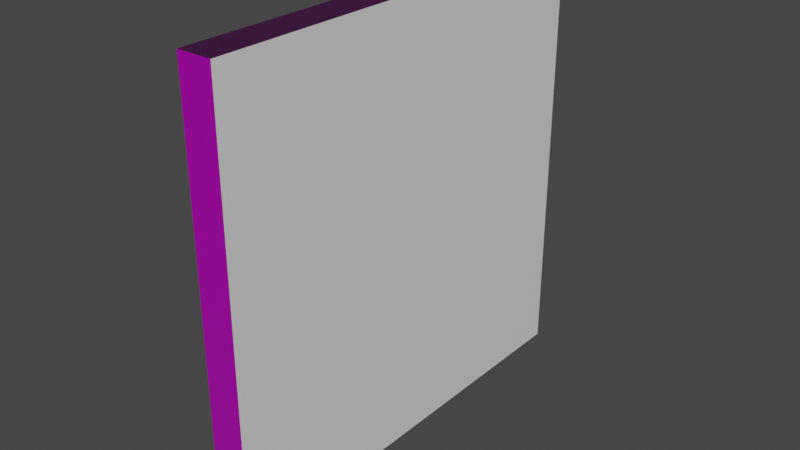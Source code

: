 # Source: buildingad.blend  (saved by Blender 2.93.20; exported with 4.5.12 LTS)
import bpy
from mathutils import Matrix  # noqa: F401  (used for matrix-valued properties, if any)

bpy.ops.wm.read_factory_settings(use_empty=True)
scene = bpy.context.scene
scene.name = 'Scene'

# ---- collections
col_collection = bpy.data.collections.new('Collection'); scene.collection.children.link(col_collection)

# ---- images (referenced by path relative to the original .blend; pixels are not part of the script)
import os
ASSET_DIR = os.environ.get("B2B_ASSET_DIR", "")  # directory of the original .blend (textures are referenced by path, not embedded)
HERE = os.path.dirname(os.path.abspath(__file__))  # packed textures are extracted next to this script under _unpacked/

def load_image(name, relpath, width, height, colorspace="sRGB"):
    """Load a texture the original file referenced (path relative to the .blend, or extracted next to this script)."""
    p = next((c for c in (os.path.join(HERE, relpath), os.path.join(ASSET_DIR, relpath)) if relpath and os.path.exists(c)), "")
    if p:
        img = bpy.data.images.load(p, check_existing=True)
        img.name = name
    else:  # same state as the original file: an image datablock whose file is absent (Cycles renders it pink)
        img = bpy.data.images.new(name, width, height)
        img.source = "FILE"
        img.filepath = "//" + (relpath or name)
    img.colorspace_settings.name = colorspace
    return img
img_diffuse_tga = load_image('diffuse.tga', 'diffuse.tga', 1024, 1024, 'sRGB')
img_normal_tga = load_image('normal.tga', 'normal.tga', 1024, 1024, 'sRGB')

# ---- materials (node trees are filled in below, after node groups)
mat_metal = bpy.data.materials.new('Metal')
mat_metal.use_transparent_shadow = False
mat_ad = bpy.data.materials.new('Ad')
mat_ad.use_transparent_shadow = False

# ---- material node trees
mat_metal.use_nodes = True; mat_metal.node_tree.nodes.clear()
mat_ad.use_nodes = True; mat_ad.node_tree.nodes.clear()
_N = mat_ad.node_tree.nodes; _L = mat_ad.node_tree.links
n0 = _N.new('ShaderNodeBsdfPrincipled'); n0.name = 'Principled BSDF'; n0.location = (10, 300)
n0.distribution = 'GGX'
n0.subsurface_method = 'BURLEY'
n0.inputs[3].default_value = 1.45
n0.inputs[27].default_value = (0.0, 0.0, 0.0, 1.0)
n0.inputs[28].default_value = 1.0
n1 = _N.new('ShaderNodeOutputMaterial'); n1.name = 'Material Output'; n1.location = (300, 300)
_L.new(n0.outputs[0], n1.inputs[0])
n1.is_active_output = True

# ---- world
world_world = bpy.data.worlds.new('World'); scene.world = world_world
world_world.use_nodes = True; world_world.node_tree.nodes.clear()
_N = world_world.node_tree.nodes; _L = world_world.node_tree.links
n0 = _N.new('ShaderNodeOutputWorld'); n0.name = 'World Output'; n0.location = (300, 300)
n1 = _N.new('ShaderNodeBackground'); n1.name = 'Background'; n1.location = (10, 300)
n1.inputs[0].default_value = (0.05088, 0.05088, 0.05088, 1.0)
_L.new(n1.outputs[0], n0.inputs[0])
n0.is_active_output = True
world_world.color = (0.05088, 0.05088, 0.05088)
world_world.use_sun_shadow = False
world_world.sun_shadow_jitter_overblur = 0.0

# ---- meshes
me_cube_002 = bpy.data.meshes.new('Cube.002')
me_cube_002.from_pydata([(0.3189, -30.92, 30.6), (0.3189, 30.92, 30.6), (0.3189, 30.92, -30.6), (0.3189, -30.92, -30.6), (-4.584, 30.92, -30.6), (-4.584, 30.92, 30.6), (-4.584, -30.92, -30.6), (-4.584, -30.92, 30.6)], [], [(3, 6, 4, 2), (1, 0, 3, 2), (5, 4, 6, 7), (0, 7, 6, 3), (2, 4, 5, 1), (1, 5, 7, 0)])
me_cube_002.polygons.foreach_set('material_index', [0, 1, 0, 0, 0, 0])
_uv = me_cube_002.uv_layers.new(name='Concrete')
_uv.uv.foreach_set('vector', [0.8503, 0.7153, 0.7941, 0.7153, 0.7941, 0.007498, 0.8503, 0.007498, 1.0, 0.0, 1.0, 1.0, 0.0, 1.0, 0.0, 0.0, 0.708, 0.7153, 0.007498, 0.7153, 0.007498, 0.007498, 0.708, 0.007498, 0.9925, 0.708, 0.9364, 0.708, 0.9364, 0.007498, 0.9925, 0.007498, 0.8653, 0.007498, 0.9214, 0.007498, 0.9214, 0.708, 0.8653, 0.708, 0.723, 0.007498, 0.7791, 0.007498, 0.7791, 0.7153, 0.723, 0.7153])
me_cube_002.materials.append(mat_metal)
me_cube_002.materials.append(mat_ad)
me_cube_002.use_remesh_fix_poles = True
me_cube_002.use_remesh_preserve_attributes = False
me_cube_002.update()
me_cube_002.normals_split_custom_set([tuple(v) for v in zip(*[iter([0.0, 0.0, -1.0, 0.0, 0.0, -1.0, 0.0, 0.0, -1.0, 0.0, 0.0, -1.0, 1.0, 0.0, 0.0, 1.0, 0.0, 0.0, 1.0, 0.0, 0.0, 1.0, 0.0, 0.0, -1.0, 0.0, 0.0, -1.0, 0.0, 0.0, -1.0, 0.0, 0.0, -1.0, 0.0, 0.0, 0.0, -1.0, -1.526e-07, 0.0, -1.0, -1.526e-07, 0.0, -1.0, -1.526e-07, 0.0, -1.0, -1.526e-07, 0.0, 1.0, 1.526e-07, 0.0, 1.0, 1.526e-07, 0.0, 1.0, 1.526e-07, 0.0, 1.0, 1.526e-07, 0.0, 0.0, 1.0, 0.0, 0.0, 1.0, 0.0, 0.0, 1.0, 0.0, 0.0, 1.0])] * 3)])

# ---- objects
ob_cube = bpy.data.objects.new('Cube', me_cube_002)
_N = mat_metal.node_tree.nodes; _L = mat_metal.node_tree.links
n0 = _N.new('ShaderNodeBsdfPrincipled'); n0.name = 'Principled BSDF'; n0.location = (250, 306)
n0.distribution = 'GGX'
n0.subsurface_method = 'BURLEY'
n0.inputs[3].default_value = 1.45
n0.inputs[27].default_value = (0.0, 0.0, 0.0, 1.0)
n0.inputs[28].default_value = 1.0
n1 = _N.new('ShaderNodeOutputMaterial'); n1.name = 'Material Output'; n1.location = (540, 306)
n2 = _N.new('ShaderNodeTexImage'); n2.name = 'Image Texture'; n2.location = (-57, 277)
n2.image = img_diffuse_tga
n3 = _N.new('ShaderNodeNormalMap'); n3.name = 'Normal Map'; n3.location = (62, -95)
n4 = _N.new('ShaderNodeTexImage'); n4.name = 'Image Texture.001'; n4.location = (-201, -51)
n4.image = img_normal_tga
n5 = _N.new('ShaderNodeTexCoord'); n5.name = 'Texture Coordinate'; n5.location = (-619, 194)
n5.object = ob_cube
n6 = _N.new('ShaderNodeMapping'); n6.name = 'Mapping'; n6.location = (-412, 202)
n6.vector_type = 'TEXTURE'
n6.inputs[3].default_value = (0.05, 0.05, 1.0)
_L.new(n0.outputs[0], n1.inputs[0])
_L.new(n4.outputs[0], n3.inputs[1])
_L.new(n3.outputs[0], n0.inputs[5])
_L.new(n2.outputs[0], n0.inputs[0])
_L.new(n6.outputs[0], n2.inputs[0])
_L.new(n6.outputs[0], n4.inputs[0])
_L.new(n5.outputs[2], n6.inputs[0])
n1.is_active_output = True

# ---- transforms, parenting, visibility, modifiers, constraints
ob_cube.location = (0.0, 0.0, 0.0)
ob_cube.rotation_euler = (-1.629e-07, 0.0, 0.0)
ob_cube.color = (0.8, 0.8, 0.8, 1.0)

# ---- collection membership
col_collection.objects.link(ob_cube)

# ---- scene / render settings (as saved in the file)
scene.frame_start = 1; scene.frame_end = 250; scene.frame_set(1)
scene.render.engine = 'BLENDER_EEVEE_NEXT'
scene.cycles.use_denoising = False
scene.cycles.samples = 128
scene.cycles.sampling_pattern = 'TABULATED_SOBOL'
scene.cycles.use_adaptive_sampling = False
scene.cycles.use_light_tree = False
scene.view_settings.view_transform = 'Filmic'
bpy.context.view_layer.update()

# ---- added for rendering (the .blend has no active camera and no usable light): camera, sun
cam_auto = bpy.data.cameras.new('AutoCamera')
cam_auto.lens = 50.0
cam_auto.sensor_width = 36.0
cam_auto.clip_end = 1414.88
ob_auto_camera = bpy.data.objects.new('AutoCamera', cam_auto)
scene.collection.objects.link(ob_auto_camera)
ob_auto_camera.location = (78.4876, -96.7445, 64.4963)
ob_auto_camera.rotation_euler = (1.09748, -7.21219e-08, 0.694738)
scene.camera = ob_auto_camera
light_auto_sun = bpy.data.lights.new('AutoSun', 'SUN')
light_auto_sun.energy = 3.0
light_auto_sun.angle = 0.0523599
ob_auto_sun = bpy.data.objects.new('AutoSun', light_auto_sun)
scene.collection.objects.link(ob_auto_sun)
ob_auto_sun.rotation_euler = (0.872665, 0.174533, 0.523599)
bpy.context.view_layer.update()
